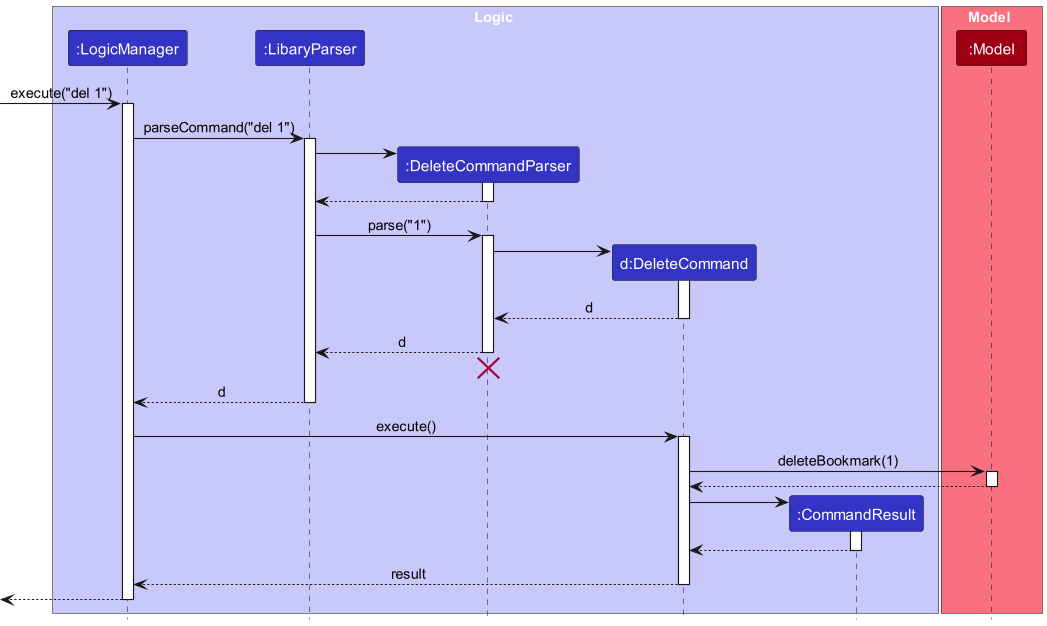

The diagram above was rendered by PlantUML. Its source (embedded in the PNG):
@startuml
!include style.puml

box Logic LOGIC_COLOR_T1
participant ":LogicManager" as LogicManager LOGIC_COLOR
participant ":LibaryParser" as LibraryParser LOGIC_COLOR
participant ":DeleteCommandParser" as DeleteCommandParser LOGIC_COLOR
participant "d:DeleteCommand" as DeleteCommand LOGIC_COLOR
participant ":CommandResult" as CommandResult LOGIC_COLOR
end box

box Model MODEL_COLOR_T1
participant ":Model" as Model MODEL_COLOR
end box

[-> LogicManager : execute("del 1")
activate LogicManager

LogicManager -> LibraryParser : parseCommand("del 1")
activate LibraryParser

create DeleteCommandParser
LibraryParser -> DeleteCommandParser
activate DeleteCommandParser

DeleteCommandParser --> LibraryParser
deactivate DeleteCommandParser

LibraryParser -> DeleteCommandParser : parse("1")
activate DeleteCommandParser

create DeleteCommand
DeleteCommandParser -> DeleteCommand
activate DeleteCommand

DeleteCommand --> DeleteCommandParser : d
deactivate DeleteCommand

DeleteCommandParser --> LibraryParser : d
deactivate DeleteCommandParser
'Hidden arrow to position the destroy marker below the end of the activation bar.
DeleteCommandParser -[hidden]-> LibraryParser
destroy DeleteCommandParser

LibraryParser --> LogicManager : d
deactivate LibraryParser

LogicManager -> DeleteCommand : execute()
activate DeleteCommand

DeleteCommand -> Model : deleteBookmark(1)
activate Model

Model --> DeleteCommand
deactivate Model

create CommandResult
DeleteCommand -> CommandResult
activate CommandResult

CommandResult --> DeleteCommand
deactivate CommandResult

DeleteCommand --> LogicManager : result
deactivate DeleteCommand

[<--LogicManager
deactivate LogicManager
@enduml